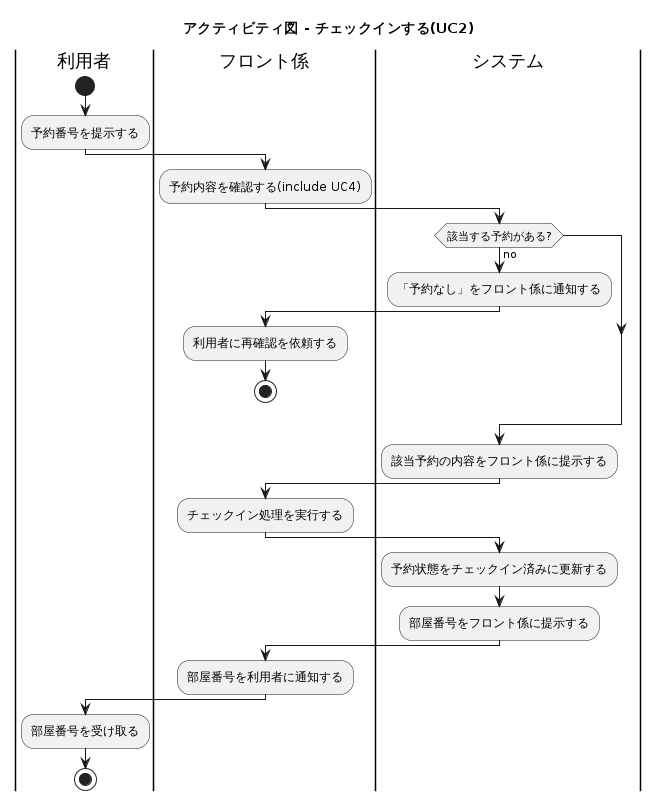

The diagram above was rendered by PlantUML. Its source (embedded in the PNG):
@startuml 06_activity_diagram_checkin
title アクティビティ図 - チェックインする(UC2)

|利用者|
start
:予約番号を提示する;
|フロント係|
:予約内容を確認する(include UC4);
|システム|
if (該当する予約がある?) then (no)
  :「予約なし」をフロント係に通知する;
  |フロント係|
  :利用者に再確認を依頼する;
  stop
endif
' 分岐の中でレーンを切り替えているため、endif の後で明示的に戻す。
|システム|
:該当予約の内容をフロント係に提示する;
|フロント係|
:チェックイン処理を実行する;
|システム|
:予約状態をチェックイン済みに更新する;
:部屋番号をフロント係に提示する;
|フロント係|
:部屋番号を利用者に通知する;
|利用者|
:部屋番号を受け取る;
stop

@enduml